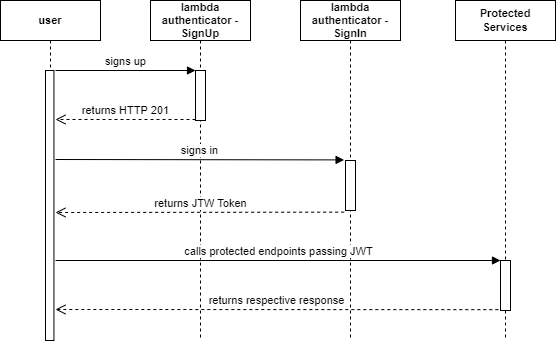

The diagram above was exported from draw.io. Its source (the exported page's mxGraphModel, read from the mxfile embedded in the PNG):
<mxGraphModel dx="1718" dy="635" grid="1" gridSize="10" guides="1" tooltips="1" connect="1" arrows="1" fold="1" page="1" pageScale="1" pageWidth="827" pageHeight="1169" math="0" shadow="0">
  <root>
    <mxCell id="0" />
    <mxCell id="1" parent="0" />
    <mxCell id="yzw5Y0IKApp8GuYVx78f-16" value="&lt;span style=&quot;font-weight: 700;&quot;&gt;lambda authenticator -&lt;/span&gt;&lt;br style=&quot;padding: 0px; margin: 0px; font-weight: 700;&quot;&gt;&lt;span style=&quot;font-weight: 700;&quot;&gt;SignIn&lt;/span&gt;" style="shape=umlLifeline;perimeter=lifelinePerimeter;whiteSpace=wrap;html=1;container=1;collapsible=0;recursiveResize=0;outlineConnect=0;fontSize=11;" vertex="1" parent="1">
      <mxGeometry x="430" y="170" width="100" height="340" as="geometry" />
    </mxCell>
    <mxCell id="yzw5Y0IKApp8GuYVx78f-15" value="&lt;span style=&quot;font-weight: 700;&quot;&gt;user&lt;/span&gt;" style="shape=umlLifeline;perimeter=lifelinePerimeter;whiteSpace=wrap;html=1;container=1;collapsible=0;recursiveResize=0;outlineConnect=0;fontSize=11;" vertex="1" parent="1">
      <mxGeometry x="130" y="170" width="100" height="340" as="geometry" />
    </mxCell>
    <mxCell id="yzw5Y0IKApp8GuYVx78f-14" value="&lt;span style=&quot;font-weight: 700;&quot;&gt;lambda authenticator -&lt;/span&gt;&lt;br style=&quot;padding: 0px; margin: 0px; font-weight: 700;&quot;&gt;&lt;span style=&quot;font-weight: 700;&quot;&gt;SignUp&lt;/span&gt;" style="shape=umlLifeline;perimeter=lifelinePerimeter;whiteSpace=wrap;html=1;container=1;collapsible=0;recursiveResize=0;outlineConnect=0;fontSize=11;" vertex="1" parent="1">
      <mxGeometry x="280" y="170" width="100" height="340" as="geometry" />
    </mxCell>
    <mxCell id="yzw5Y0IKApp8GuYVx78f-1" value="" style="html=1;points=[];perimeter=orthogonalPerimeter;" vertex="1" parent="1">
      <mxGeometry x="175" y="240" width="8.44" height="270" as="geometry" />
    </mxCell>
    <mxCell id="yzw5Y0IKApp8GuYVx78f-4" value="" style="html=1;points=[];perimeter=orthogonalPerimeter;" vertex="1" parent="1">
      <mxGeometry x="325" y="240" width="10" height="50" as="geometry" />
    </mxCell>
    <mxCell id="yzw5Y0IKApp8GuYVx78f-8" value="signs up" style="html=1;verticalAlign=bottom;endArrow=block;rounded=0;" edge="1" parent="1">
      <mxGeometry width="80" relative="1" as="geometry">
        <mxPoint x="185" y="240" as="sourcePoint" />
        <mxPoint x="325" y="240" as="targetPoint" />
      </mxGeometry>
    </mxCell>
    <mxCell id="yzw5Y0IKApp8GuYVx78f-9" value="returns HTTP 201" style="html=1;verticalAlign=bottom;endArrow=open;dashed=1;endSize=8;rounded=0;" edge="1" parent="1">
      <mxGeometry relative="1" as="geometry">
        <mxPoint x="325" y="289" as="sourcePoint" />
        <mxPoint x="185" y="289" as="targetPoint" />
      </mxGeometry>
    </mxCell>
    <mxCell id="yzw5Y0IKApp8GuYVx78f-10" value="signs in" style="html=1;verticalAlign=bottom;endArrow=block;rounded=0;entryX=-0.14;entryY=-0.012;entryDx=0;entryDy=0;entryPerimeter=0;" edge="1" parent="1" target="yzw5Y0IKApp8GuYVx78f-11">
      <mxGeometry width="80" relative="1" as="geometry">
        <mxPoint x="185" y="329" as="sourcePoint" />
        <mxPoint x="475" y="350" as="targetPoint" />
      </mxGeometry>
    </mxCell>
    <mxCell id="yzw5Y0IKApp8GuYVx78f-11" value="" style="html=1;points=[];perimeter=orthogonalPerimeter;" vertex="1" parent="1">
      <mxGeometry x="475" y="330" width="10" height="50" as="geometry" />
    </mxCell>
    <mxCell id="yzw5Y0IKApp8GuYVx78f-12" value="returns JTW Token" style="html=1;verticalAlign=bottom;endArrow=open;dashed=1;endSize=8;rounded=0;fontSize=11;exitX=-0.133;exitY=1.033;exitDx=0;exitDy=0;exitPerimeter=0;" edge="1" parent="1" source="yzw5Y0IKApp8GuYVx78f-11">
      <mxGeometry relative="1" as="geometry">
        <mxPoint x="515" y="370" as="sourcePoint" />
        <mxPoint x="185" y="382" as="targetPoint" />
      </mxGeometry>
    </mxCell>
    <mxCell id="yzw5Y0IKApp8GuYVx78f-17" value="&lt;b&gt;Protected Services&lt;/b&gt;" style="shape=umlLifeline;perimeter=lifelinePerimeter;whiteSpace=wrap;html=1;container=1;collapsible=0;recursiveResize=0;outlineConnect=0;fontSize=11;" vertex="1" parent="1">
      <mxGeometry x="585" y="170" width="100" height="340" as="geometry" />
    </mxCell>
    <mxCell id="yzw5Y0IKApp8GuYVx78f-18" value="" style="html=1;points=[];perimeter=orthogonalPerimeter;" vertex="1" parent="yzw5Y0IKApp8GuYVx78f-17">
      <mxGeometry x="45" y="260" width="10" height="50" as="geometry" />
    </mxCell>
    <mxCell id="yzw5Y0IKApp8GuYVx78f-19" value="calls protected endpoints passing JWT" style="html=1;verticalAlign=bottom;endArrow=block;rounded=0;entryX=0;entryY=0;entryDx=0;entryDy=0;entryPerimeter=0;" edge="1" parent="1" target="yzw5Y0IKApp8GuYVx78f-18">
      <mxGeometry width="80" relative="1" as="geometry">
        <mxPoint x="185" y="430" as="sourcePoint" />
        <mxPoint x="483.60000000000036" y="339.4" as="targetPoint" />
      </mxGeometry>
    </mxCell>
    <mxCell id="yzw5Y0IKApp8GuYVx78f-21" value="returns respective response" style="html=1;verticalAlign=bottom;endArrow=open;dashed=1;endSize=8;rounded=0;fontSize=11;exitX=-0.217;exitY=0.983;exitDx=0;exitDy=0;exitPerimeter=0;" edge="1" parent="1" source="yzw5Y0IKApp8GuYVx78f-18">
      <mxGeometry relative="1" as="geometry">
        <mxPoint x="483.6700000000001" y="391.6500000000001" as="sourcePoint" />
        <mxPoint x="185" y="479" as="targetPoint" />
      </mxGeometry>
    </mxCell>
  </root>
</mxGraphModel>